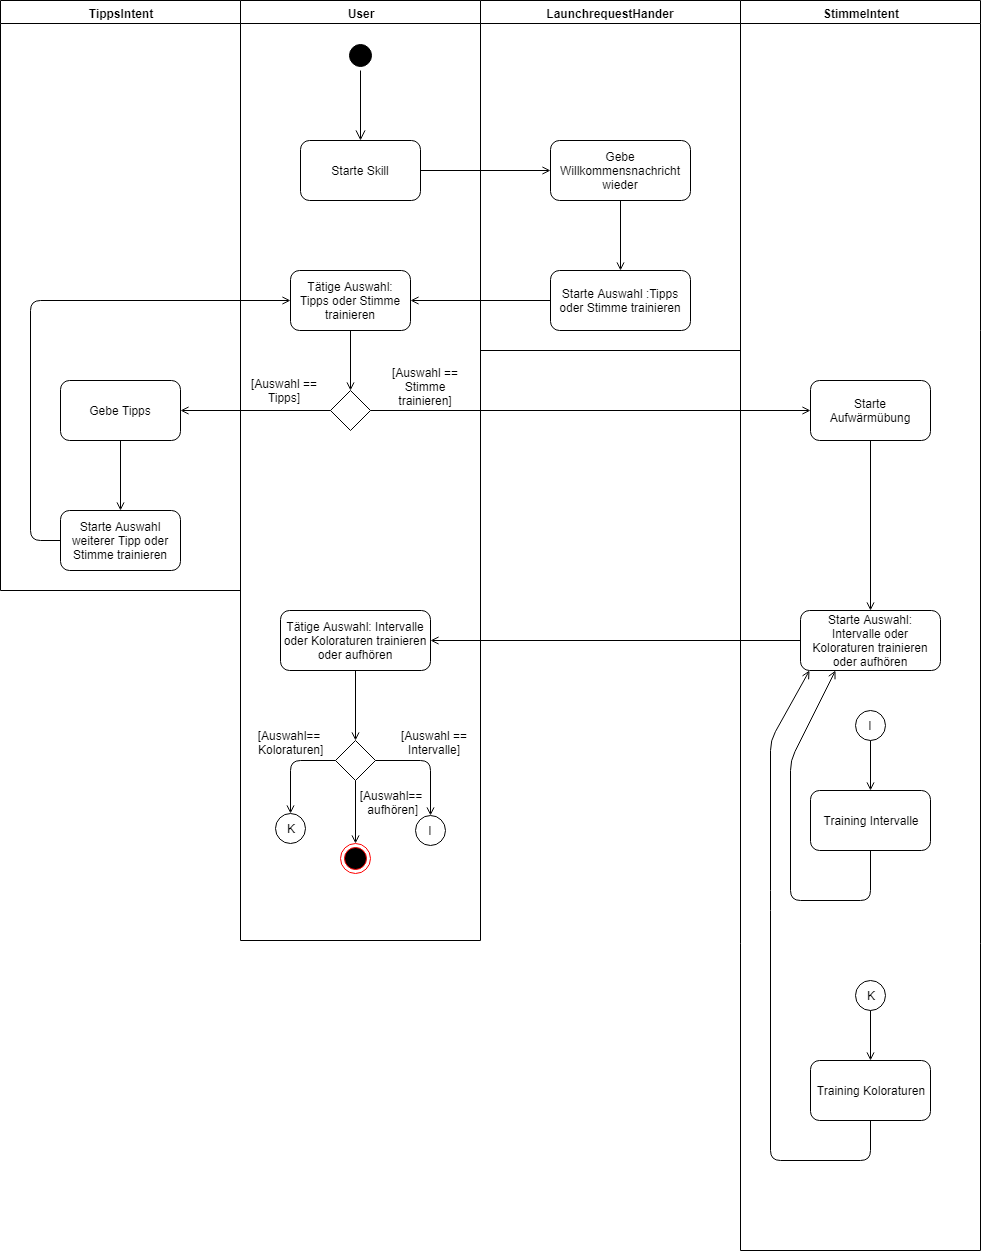

The diagram above was exported from draw.io. Its source (the exported page's mxGraphModel, read from the mxfile embedded in the PNG):
<mxGraphModel dx="2803" dy="791" grid="1" gridSize="10" guides="1" tooltips="1" connect="1" arrows="1" fold="1" page="1" pageScale="1" pageWidth="1169" pageHeight="827" background="#ffffff" math="0" shadow="0">
  <root>
    <mxCell id="0" />
    <mxCell id="1" parent="0" />
    <mxCell id="2" value="LaunchrequestHander" style="swimlane;whiteSpace=wrap;fontStyle=1" parent="1" vertex="1">
      <mxGeometry x="330" y="130" width="260" height="350" as="geometry">
        <mxRectangle x="330" y="130" width="150" height="23" as="alternateBounds" />
      </mxGeometry>
    </mxCell>
    <mxCell id="47" value="Gebe Willkommensnachricht wieder" style="rounded=1;whiteSpace=wrap;html=1;strokeColor=#000000;" parent="2" vertex="1">
      <mxGeometry x="70" y="140" width="140" height="60" as="geometry" />
    </mxCell>
    <mxCell id="51" value="Starte Auswahl :Tipps oder Stimme trainieren" style="rounded=1;whiteSpace=wrap;html=1;strokeColor=#000000;" parent="2" vertex="1">
      <mxGeometry x="70" y="270" width="140" height="60" as="geometry" />
    </mxCell>
    <mxCell id="53" value="" style="endArrow=open;html=1;strokeColor=#000000;entryX=0.5;entryY=0;exitX=0.5;exitY=1;endFill=0;" parent="2" source="47" target="51" edge="1">
      <mxGeometry width="50" height="50" relative="1" as="geometry">
        <mxPoint x="139" y="210" as="sourcePoint" />
        <mxPoint x="139" y="280" as="targetPoint" />
      </mxGeometry>
    </mxCell>
    <mxCell id="41" value="User" style="swimlane;whiteSpace=wrap;startSize=23;" parent="1" vertex="1">
      <mxGeometry x="90" y="130" width="240" height="940" as="geometry" />
    </mxCell>
    <mxCell id="44" value="" style="ellipse;html=1;shape=startState;fillColor=#000000;strokeColor=#000000;" parent="41" vertex="1">
      <mxGeometry x="105" y="40" width="30" height="30" as="geometry" />
    </mxCell>
    <mxCell id="45" value="" style="edgeStyle=orthogonalEdgeStyle;html=1;verticalAlign=bottom;endArrow=open;endSize=8;strokeColor=#000000;entryX=0.5;entryY=0;" parent="41" source="44" target="46" edge="1">
      <mxGeometry relative="1" as="geometry">
        <mxPoint x="120" y="130" as="targetPoint" />
      </mxGeometry>
    </mxCell>
    <mxCell id="46" value="Starte Skill&lt;br&gt;" style="rounded=1;whiteSpace=wrap;html=1;strokeColor=#000000;" parent="41" vertex="1">
      <mxGeometry x="60" y="140" width="120" height="60" as="geometry" />
    </mxCell>
    <mxCell id="54" value="Tätige Auswahl: Tipps oder Stimme trainieren&lt;br&gt;" style="rounded=1;whiteSpace=wrap;html=1;strokeColor=#000000;" parent="41" vertex="1">
      <mxGeometry x="50" y="270" width="120" height="60" as="geometry" />
    </mxCell>
    <mxCell id="57" value="" style="rhombus;whiteSpace=wrap;html=1;strokeColor=#000000;" parent="41" vertex="1">
      <mxGeometry x="90" y="390" width="40" height="40" as="geometry" />
    </mxCell>
    <mxCell id="58" value="" style="endArrow=open;html=1;strokeColor=#000000;exitX=0.5;exitY=1;entryX=0.5;entryY=0;endFill=0;" parent="41" source="54" target="57" edge="1">
      <mxGeometry width="50" height="50" relative="1" as="geometry">
        <mxPoint x="190" y="365" as="sourcePoint" />
        <mxPoint x="190" y="435" as="targetPoint" />
      </mxGeometry>
    </mxCell>
    <mxCell id="60" value="[Auswahl == Stimme trainieren]" style="text;html=1;strokeColor=none;fillColor=none;align=center;verticalAlign=middle;whiteSpace=wrap;rounded=0;" parent="41" vertex="1">
      <mxGeometry x="140" y="376" width="90" height="20" as="geometry" />
    </mxCell>
    <mxCell id="65" value="[Auswahl == Tipps]" style="text;html=1;strokeColor=none;fillColor=none;align=center;verticalAlign=middle;whiteSpace=wrap;rounded=0;" parent="41" vertex="1">
      <mxGeometry x="9" y="370" width="70" height="40" as="geometry" />
    </mxCell>
    <mxCell id="73" value="Tätige Auswahl: Intervalle oder Koloraturen&amp;nbsp;trainieren oder aufhören" style="rounded=1;whiteSpace=wrap;html=1;strokeColor=#000000;" parent="41" vertex="1">
      <mxGeometry x="40" y="610" width="150" height="60" as="geometry" />
    </mxCell>
    <mxCell id="78" value="" style="rhombus;whiteSpace=wrap;html=1;strokeColor=#000000;" parent="41" vertex="1">
      <mxGeometry x="95" y="740" width="40" height="40" as="geometry" />
    </mxCell>
    <mxCell id="80" value="" style="endArrow=open;html=1;strokeColor=#000000;exitX=0.5;exitY=1;entryX=0.5;entryY=0;endFill=0;" parent="41" source="73" target="78" edge="1">
      <mxGeometry width="50" height="50" relative="1" as="geometry">
        <mxPoint x="210" y="750" as="sourcePoint" />
        <mxPoint x="210" y="810" as="targetPoint" />
      </mxGeometry>
    </mxCell>
    <mxCell id="81" value="K" style="ellipse;whiteSpace=wrap;html=1;aspect=fixed;strokeColor=#000000;" parent="41" vertex="1">
      <mxGeometry x="35" y="813" width="30" height="30" as="geometry" />
    </mxCell>
    <mxCell id="83" value="" style="endArrow=open;html=1;strokeColor=#000000;endFill=0;exitX=0;exitY=0.5;entryX=0.5;entryY=0;" parent="41" source="78" target="81" edge="1">
      <mxGeometry width="50" height="50" relative="1" as="geometry">
        <mxPoint x="555" y="779.5" as="sourcePoint" />
        <mxPoint x="185" y="779.5" as="targetPoint" />
        <Array as="points">
          <mxPoint x="50" y="760" />
        </Array>
      </mxGeometry>
    </mxCell>
    <mxCell id="85" value="[Auswahl==&lt;br&gt;&amp;nbsp;Koloraturen]&lt;br&gt;" style="text;html=1;strokeColor=none;fillColor=none;align=center;verticalAlign=middle;whiteSpace=wrap;rounded=0;" parent="41" vertex="1">
      <mxGeometry x="13" y="730" width="70" height="23" as="geometry" />
    </mxCell>
    <mxCell id="91" value="" style="ellipse;html=1;shape=endState;fillColor=#000000;strokeColor=#ff0000;" parent="41" vertex="1">
      <mxGeometry x="100" y="843" width="30" height="30" as="geometry" />
    </mxCell>
    <mxCell id="92" value="" style="endArrow=open;html=1;strokeColor=#000000;exitX=0.5;exitY=1;endFill=0;entryX=0.5;entryY=0;" parent="41" source="78" target="91" edge="1">
      <mxGeometry width="50" height="50" relative="1" as="geometry">
        <mxPoint x="640" y="750" as="sourcePoint" />
        <mxPoint x="640" y="800" as="targetPoint" />
      </mxGeometry>
    </mxCell>
    <mxCell id="98" value="[Auswahl==&lt;br&gt;&amp;nbsp;aufhören]&lt;br&gt;" style="text;html=1;strokeColor=none;fillColor=none;align=center;verticalAlign=middle;whiteSpace=wrap;rounded=0;" vertex="1" parent="41">
      <mxGeometry x="115" y="790" width="70" height="23" as="geometry" />
    </mxCell>
    <mxCell id="42" value="StimmeIntent" style="swimlane;whiteSpace=wrap;startSize=23;" parent="1" vertex="1">
      <mxGeometry x="590" y="130" width="240" height="1250" as="geometry" />
    </mxCell>
    <mxCell id="64" value="Starte Auswahl: Intervalle oder Koloraturen trainieren oder aufhören" style="rounded=1;whiteSpace=wrap;html=1;strokeColor=#000000;" parent="42" vertex="1">
      <mxGeometry x="60" y="610" width="140" height="60" as="geometry" />
    </mxCell>
    <mxCell id="75" value="Starte Aufwärmübung" style="rounded=1;whiteSpace=wrap;html=1;strokeColor=#000000;" parent="42" vertex="1">
      <mxGeometry x="70" y="380" width="120" height="60" as="geometry" />
    </mxCell>
    <mxCell id="76" value="" style="endArrow=open;html=1;strokeColor=#000000;endFill=0;exitX=0.5;exitY=1;entryX=0.5;entryY=0;" parent="42" source="75" target="64" edge="1">
      <mxGeometry width="50" height="50" relative="1" as="geometry">
        <mxPoint x="130" y="490" as="sourcePoint" />
        <mxPoint x="130" y="560" as="targetPoint" />
      </mxGeometry>
    </mxCell>
    <mxCell id="87" value="I" style="ellipse;whiteSpace=wrap;html=1;aspect=fixed;strokeColor=#000000;" parent="42" vertex="1">
      <mxGeometry x="115" y="710" width="30" height="30" as="geometry" />
    </mxCell>
    <mxCell id="88" value="" style="endArrow=open;html=1;strokeColor=#000000;exitX=0.5;exitY=1;endFill=0;entryX=0.5;entryY=0;" parent="42" source="87" target="89" edge="1">
      <mxGeometry width="50" height="50" relative="1" as="geometry">
        <mxPoint x="114.5" y="795" as="sourcePoint" />
        <mxPoint x="130" y="790" as="targetPoint" />
      </mxGeometry>
    </mxCell>
    <mxCell id="89" value="Training Intervalle" style="rounded=1;whiteSpace=wrap;html=1;strokeColor=#000000;" parent="42" vertex="1">
      <mxGeometry x="70" y="790" width="120" height="60" as="geometry" />
    </mxCell>
    <mxCell id="90" value="Training Koloraturen" style="rounded=1;whiteSpace=wrap;html=1;strokeColor=#000000;" parent="42" vertex="1">
      <mxGeometry x="70" y="1060" width="120" height="60" as="geometry" />
    </mxCell>
    <mxCell id="94" value="K" style="ellipse;whiteSpace=wrap;html=1;aspect=fixed;strokeColor=#000000;" parent="42" vertex="1">
      <mxGeometry x="115" y="980" width="30" height="30" as="geometry" />
    </mxCell>
    <mxCell id="95" value="" style="endArrow=open;html=1;strokeColor=#000000;exitX=0.5;exitY=1;endFill=0;entryX=0.5;entryY=0;" parent="42" source="94" target="90" edge="1">
      <mxGeometry width="50" height="50" relative="1" as="geometry">
        <mxPoint x="199.5" y="960" as="sourcePoint" />
        <mxPoint x="199.5" y="1010" as="targetPoint" />
      </mxGeometry>
    </mxCell>
    <mxCell id="96" value="" style="endArrow=open;html=1;strokeColor=#000000;exitX=0.5;exitY=1;endFill=0;entryX=0.064;entryY=1;entryPerimeter=0;" parent="42" source="90" target="64" edge="1">
      <mxGeometry width="50" height="50" relative="1" as="geometry">
        <mxPoint x="140" y="860" as="sourcePoint" />
        <mxPoint x="170" y="1150" as="targetPoint" />
        <Array as="points">
          <mxPoint x="130" y="1160" />
          <mxPoint x="30" y="1160" />
          <mxPoint x="30" y="900" />
          <mxPoint x="30" y="740" />
        </Array>
      </mxGeometry>
    </mxCell>
    <mxCell id="99" value="" style="endArrow=open;html=1;strokeColor=#000000;exitX=0.5;exitY=1;endFill=0;entryX=0.25;entryY=1;" edge="1" parent="42" source="89" target="64">
      <mxGeometry width="50" height="50" relative="1" as="geometry">
        <mxPoint x="140" y="750" as="sourcePoint" />
        <mxPoint x="130" y="900" as="targetPoint" />
        <Array as="points">
          <mxPoint x="130" y="900" />
          <mxPoint x="50" y="900" />
          <mxPoint x="50" y="760" />
        </Array>
      </mxGeometry>
    </mxCell>
    <mxCell id="43" value="TippsIntent" style="swimlane;whiteSpace=wrap;startSize=23;" parent="1" vertex="1">
      <mxGeometry x="-150" y="130" width="240" height="590" as="geometry" />
    </mxCell>
    <mxCell id="68" value="Gebe Tipps" style="rounded=1;whiteSpace=wrap;html=1;strokeColor=#000000;" parent="43" vertex="1">
      <mxGeometry x="60" y="380" width="120" height="60" as="geometry" />
    </mxCell>
    <mxCell id="69" value="" style="endArrow=open;html=1;strokeColor=#000000;endFill=0;entryX=0.5;entryY=0;exitX=0.5;exitY=1;" parent="43" source="68" target="70" edge="1">
      <mxGeometry width="50" height="50" relative="1" as="geometry">
        <mxPoint x="120" y="590" as="sourcePoint" />
        <mxPoint x="120" y="630" as="targetPoint" />
      </mxGeometry>
    </mxCell>
    <mxCell id="70" value="Starte Auswahl weiterer Tipp oder Stimme trainieren" style="rounded=1;whiteSpace=wrap;html=1;strokeColor=#000000;" parent="43" vertex="1">
      <mxGeometry x="60" y="510" width="120" height="60" as="geometry" />
    </mxCell>
    <mxCell id="50" value="" style="endArrow=open;html=1;strokeColor=#000000;entryX=0;entryY=0.5;exitX=1;exitY=0.5;endFill=0;" parent="1" source="46" target="47" edge="1">
      <mxGeometry width="50" height="50" relative="1" as="geometry">
        <mxPoint x="290" y="299.5" as="sourcePoint" />
        <mxPoint x="370" y="299.5" as="targetPoint" />
      </mxGeometry>
    </mxCell>
    <mxCell id="55" value="" style="endArrow=open;html=1;strokeColor=#000000;exitX=0;exitY=0.5;entryX=1;entryY=0.5;endFill=0;" parent="1" source="51" target="54" edge="1">
      <mxGeometry width="50" height="50" relative="1" as="geometry">
        <mxPoint x="290" y="360" as="sourcePoint" />
        <mxPoint x="370" y="360" as="targetPoint" />
      </mxGeometry>
    </mxCell>
    <mxCell id="59" value="" style="endArrow=open;html=1;strokeColor=#000000;endFill=0;exitX=1;exitY=0.5;entryX=0;entryY=0.5;" parent="1" source="57" target="75" edge="1">
      <mxGeometry width="50" height="50" relative="1" as="geometry">
        <mxPoint x="380" y="585" as="sourcePoint" />
        <mxPoint x="570" y="540" as="targetPoint" />
      </mxGeometry>
    </mxCell>
    <mxCell id="62" value="" style="endArrow=open;html=1;strokeColor=#000000;endFill=0;exitX=0;exitY=0.5;entryX=1;entryY=0.5;" parent="1" source="57" target="68" edge="1">
      <mxGeometry width="50" height="50" relative="1" as="geometry">
        <mxPoint x="199.5" y="590" as="sourcePoint" />
        <mxPoint x="200" y="610" as="targetPoint" />
      </mxGeometry>
    </mxCell>
    <mxCell id="72" value="" style="endArrow=open;html=1;strokeColor=#000000;endFill=0;exitX=0;exitY=0.5;entryX=0;entryY=0.5;" parent="1" source="70" target="54" edge="1">
      <mxGeometry width="50" height="50" relative="1" as="geometry">
        <mxPoint x="134" y="669.5" as="sourcePoint" />
        <mxPoint x="214" y="669.5" as="targetPoint" />
        <Array as="points">
          <mxPoint x="-120" y="670" />
          <mxPoint x="-120" y="430" />
        </Array>
      </mxGeometry>
    </mxCell>
    <mxCell id="77" value="" style="endArrow=open;html=1;strokeColor=#000000;endFill=0;exitX=0;exitY=0.5;entryX=1;entryY=0.5;" parent="1" source="64" target="73" edge="1">
      <mxGeometry width="50" height="50" relative="1" as="geometry">
        <mxPoint x="430" y="840" as="sourcePoint" />
        <mxPoint x="510" y="840" as="targetPoint" />
      </mxGeometry>
    </mxCell>
    <mxCell id="82" value="I" style="ellipse;whiteSpace=wrap;html=1;aspect=fixed;strokeColor=#000000;" parent="1" vertex="1">
      <mxGeometry x="265" y="945" width="30" height="30" as="geometry" />
    </mxCell>
    <mxCell id="84" value="" style="endArrow=open;html=1;strokeColor=#000000;endFill=0;exitX=1;exitY=0.5;entryX=0.5;entryY=0;" parent="1" source="78" target="82" edge="1">
      <mxGeometry width="50" height="50" relative="1" as="geometry">
        <mxPoint x="660" y="972.5" as="sourcePoint" />
        <mxPoint x="290" y="972.5" as="targetPoint" />
        <Array as="points">
          <mxPoint x="280" y="890" />
        </Array>
      </mxGeometry>
    </mxCell>
    <mxCell id="86" value="[Auswahl == Intervalle]&lt;br&gt;" style="text;html=1;strokeColor=none;fillColor=none;align=center;verticalAlign=middle;whiteSpace=wrap;rounded=0;" parent="1" vertex="1">
      <mxGeometry x="244" y="862" width="80" height="20" as="geometry" />
    </mxCell>
  </root>
</mxGraphModel>